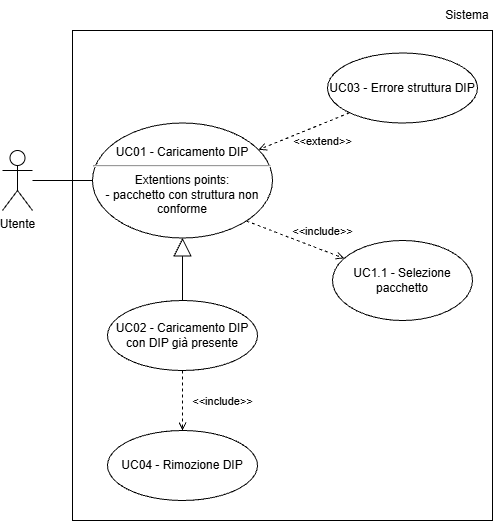

The diagram above was exported from draw.io. Its source (the exported page's mxGraphModel, read from the mxfile embedded in the PNG):
<mxGraphModel dx="1042" dy="561" grid="1" gridSize="10" guides="1" tooltips="1" connect="1" arrows="1" fold="1" page="1" pageScale="1" pageWidth="827" pageHeight="1169" math="0" shadow="0">
  <root>
    <mxCell id="0" />
    <mxCell id="1" parent="0" />
    <mxCell id="MCbER9sJlb20uF8GUvqI-1" parent="1" style="shape=umlActor;verticalLabelPosition=bottom;verticalAlign=top;html=1;outlineConnect=0;" value="Utente" vertex="1">
      <mxGeometry height="60" width="30" x="190" y="230" as="geometry" />
    </mxCell>
    <mxCell id="MCbER9sJlb20uF8GUvqI-5" parent="1" style="ellipse;whiteSpace=wrap;html=1;" value="UC01 - Caricamento DIP&lt;hr&gt;Extentions points:&lt;div&gt;- pacchetto con struttura non conforme&lt;/div&gt;" vertex="1">
      <mxGeometry height="115" width="180" x="280" y="202.5" as="geometry" />
    </mxCell>
    <mxCell id="MCbER9sJlb20uF8GUvqI-6" parent="1" style="ellipse;whiteSpace=wrap;html=1;" value="UC1.1 - Selezione pacchetto" vertex="1">
      <mxGeometry height="80" width="140" x="520" y="320" as="geometry" />
    </mxCell>
    <mxCell id="MCbER9sJlb20uF8GUvqI-7" parent="1" style="ellipse;whiteSpace=wrap;html=1;" value="UC03 - Errore struttura DIP" vertex="1">
      <mxGeometry height="70" width="150" x="515" y="132.5" as="geometry" />
    </mxCell>
    <mxCell id="MCbER9sJlb20uF8GUvqI-8" edge="1" parent="1" source="MCbER9sJlb20uF8GUvqI-1" style="endArrow=none;html=1;rounded=0;entryX=0;entryY=0.5;entryDx=0;entryDy=0;" target="MCbER9sJlb20uF8GUvqI-5" value="">
      <mxGeometry height="50" relative="1" width="50" as="geometry">
        <mxPoint x="100" y="250" as="sourcePoint" />
        <mxPoint x="310" y="249.5" as="targetPoint" />
      </mxGeometry>
    </mxCell>
    <mxCell id="MCbER9sJlb20uF8GUvqI-10" edge="1" parent="1" source="MCbER9sJlb20uF8GUvqI-5" style="html=1;verticalAlign=bottom;labelBackgroundColor=none;endArrow=open;endFill=0;dashed=1;rounded=0;exitX=1;exitY=1;exitDx=0;exitDy=0;" target="MCbER9sJlb20uF8GUvqI-6" value="&amp;lt;&amp;lt;include&amp;gt;&amp;gt;">
      <mxGeometry relative="1" width="160" x="0.4914" y="9" as="geometry">
        <mxPoint as="offset" />
        <mxPoint x="410" y="200" as="sourcePoint" />
        <mxPoint x="570" y="200" as="targetPoint" />
      </mxGeometry>
    </mxCell>
    <mxCell id="MCbER9sJlb20uF8GUvqI-12" edge="1" parent="1" source="MCbER9sJlb20uF8GUvqI-7" style="html=1;verticalAlign=bottom;labelBackgroundColor=none;endArrow=open;endFill=0;dashed=1;rounded=0;exitX=0;exitY=1;exitDx=0;exitDy=0;" target="MCbER9sJlb20uF8GUvqI-5" value="&amp;lt;&amp;lt;extend&amp;gt;&amp;gt;">
      <mxGeometry relative="1" width="160" x="-0.2007" y="25" as="geometry">
        <mxPoint as="offset" />
        <mxPoint x="200" y="280" as="sourcePoint" />
        <mxPoint x="360" y="280" as="targetPoint" />
      </mxGeometry>
    </mxCell>
    <mxCell id="aNQqgBsK2h6CVRKm56Ku-1" parent="1" style="ellipse;whiteSpace=wrap;html=1;" value="UC02 - Caricamento DIP con DIP già presente" vertex="1">
      <mxGeometry height="70" width="150" x="295" y="380" as="geometry" />
    </mxCell>
    <mxCell id="aNQqgBsK2h6CVRKm56Ku-2" edge="1" parent="1" source="aNQqgBsK2h6CVRKm56Ku-1" style="endArrow=block;endSize=16;endFill=0;html=1;rounded=0;entryX=0.5;entryY=1;entryDx=0;entryDy=0;exitX=0.5;exitY=0;exitDx=0;exitDy=0;" target="MCbER9sJlb20uF8GUvqI-5" value="">
      <mxGeometry relative="1" width="160" as="geometry">
        <mxPoint x="200" y="350" as="sourcePoint" />
        <mxPoint x="360" y="350" as="targetPoint" />
      </mxGeometry>
    </mxCell>
    <mxCell id="aNQqgBsK2h6CVRKm56Ku-3" edge="1" parent="1" source="aNQqgBsK2h6CVRKm56Ku-1" style="html=1;verticalAlign=bottom;labelBackgroundColor=none;endArrow=open;endFill=0;dashed=1;rounded=0;exitX=0.5;exitY=1;exitDx=0;exitDy=0;entryX=0.5;entryY=0;entryDx=0;entryDy=0;" target="aNQqgBsK2h6CVRKm56Ku-4" value="&amp;lt;&amp;lt;include&amp;gt;&amp;gt;">
      <mxGeometry relative="1" width="160" x="0.3333" y="40" as="geometry">
        <mxPoint as="offset" />
        <mxPoint x="370" y="470" as="sourcePoint" />
        <mxPoint x="468" y="508" as="targetPoint" />
      </mxGeometry>
    </mxCell>
    <mxCell id="aNQqgBsK2h6CVRKm56Ku-4" parent="1" style="ellipse;whiteSpace=wrap;html=1;" value="UC04 - Rimozione DIP" vertex="1">
      <mxGeometry height="70" width="150" x="295" y="510" as="geometry" />
    </mxCell>
    <mxCell id="GHzeRyT90U8YhhBSYobY-6" parent="1" style="rounded=0;whiteSpace=wrap;html=1;fillColor=none;" value="" vertex="1">
      <mxGeometry height="490" width="420" x="260" y="110" as="geometry" />
    </mxCell>
    <mxCell id="GHzeRyT90U8YhhBSYobY-7" parent="1" style="text;html=1;whiteSpace=wrap;strokeColor=none;fillColor=none;align=center;verticalAlign=middle;rounded=0;" value="Sistema" vertex="1">
      <mxGeometry height="30" width="50" x="630" y="80" as="geometry" />
    </mxCell>
  </root>
</mxGraphModel>